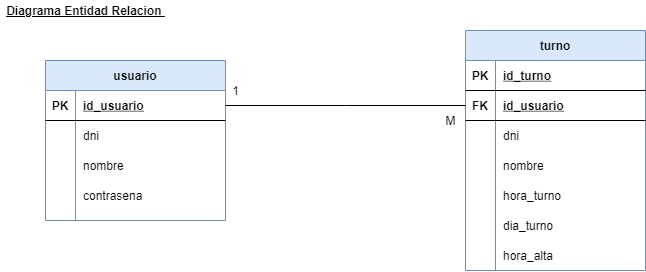

The diagram above was exported from draw.io. Its source (the exported page's mxGraphModel, read from the mxfile embedded in the PNG):
<mxGraphModel dx="981" dy="526" grid="1" gridSize="10" guides="1" tooltips="1" connect="1" arrows="1" fold="1" page="1" pageScale="1" pageWidth="850" pageHeight="1100" math="0" shadow="0" extFonts="Permanent Marker^https://fonts.googleapis.com/css?family=Permanent+Marker">
  <root>
    <mxCell id="0" />
    <mxCell id="1" parent="0" />
    <mxCell id="dyzcWr37Yb6xoYp3r6OF-1" value="usuario" style="shape=table;startSize=30;container=1;collapsible=1;childLayout=tableLayout;fixedRows=1;rowLines=0;fontStyle=1;align=center;resizeLast=1;fillColor=#dae8fc;strokeColor=#6c8ebf;" vertex="1" parent="1">
      <mxGeometry x="120" y="120" width="180" height="160" as="geometry" />
    </mxCell>
    <mxCell id="dyzcWr37Yb6xoYp3r6OF-2" value="" style="shape=partialRectangle;collapsible=0;dropTarget=0;pointerEvents=0;fillColor=none;top=0;left=0;bottom=1;right=0;points=[[0,0.5],[1,0.5]];portConstraint=eastwest;" vertex="1" parent="dyzcWr37Yb6xoYp3r6OF-1">
      <mxGeometry y="30" width="180" height="30" as="geometry" />
    </mxCell>
    <mxCell id="dyzcWr37Yb6xoYp3r6OF-3" value="PK" style="shape=partialRectangle;connectable=0;fillColor=none;top=0;left=0;bottom=0;right=0;fontStyle=1;overflow=hidden;" vertex="1" parent="dyzcWr37Yb6xoYp3r6OF-2">
      <mxGeometry width="30" height="30" as="geometry" />
    </mxCell>
    <mxCell id="dyzcWr37Yb6xoYp3r6OF-4" value="id_usuario" style="shape=partialRectangle;connectable=0;fillColor=none;top=0;left=0;bottom=0;right=0;align=left;spacingLeft=6;fontStyle=5;overflow=hidden;" vertex="1" parent="dyzcWr37Yb6xoYp3r6OF-2">
      <mxGeometry x="30" width="150" height="30" as="geometry" />
    </mxCell>
    <mxCell id="dyzcWr37Yb6xoYp3r6OF-11" value="" style="shape=partialRectangle;collapsible=0;dropTarget=0;pointerEvents=0;fillColor=none;top=0;left=0;bottom=0;right=0;points=[[0,0.5],[1,0.5]];portConstraint=eastwest;" vertex="1" parent="dyzcWr37Yb6xoYp3r6OF-1">
      <mxGeometry y="60" width="180" height="30" as="geometry" />
    </mxCell>
    <mxCell id="dyzcWr37Yb6xoYp3r6OF-12" value="" style="shape=partialRectangle;connectable=0;fillColor=none;top=0;left=0;bottom=0;right=0;editable=1;overflow=hidden;" vertex="1" parent="dyzcWr37Yb6xoYp3r6OF-11">
      <mxGeometry width="30" height="30" as="geometry" />
    </mxCell>
    <mxCell id="dyzcWr37Yb6xoYp3r6OF-13" value="dni" style="shape=partialRectangle;connectable=0;fillColor=none;top=0;left=0;bottom=0;right=0;align=left;spacingLeft=6;overflow=hidden;" vertex="1" parent="dyzcWr37Yb6xoYp3r6OF-11">
      <mxGeometry x="30" width="150" height="30" as="geometry" />
    </mxCell>
    <mxCell id="dyzcWr37Yb6xoYp3r6OF-5" value="" style="shape=partialRectangle;collapsible=0;dropTarget=0;pointerEvents=0;fillColor=none;top=0;left=0;bottom=0;right=0;points=[[0,0.5],[1,0.5]];portConstraint=eastwest;" vertex="1" parent="dyzcWr37Yb6xoYp3r6OF-1">
      <mxGeometry y="90" width="180" height="30" as="geometry" />
    </mxCell>
    <mxCell id="dyzcWr37Yb6xoYp3r6OF-6" value="" style="shape=partialRectangle;connectable=0;fillColor=none;top=0;left=0;bottom=0;right=0;editable=1;overflow=hidden;" vertex="1" parent="dyzcWr37Yb6xoYp3r6OF-5">
      <mxGeometry width="30" height="30" as="geometry" />
    </mxCell>
    <mxCell id="dyzcWr37Yb6xoYp3r6OF-7" value="nombre" style="shape=partialRectangle;connectable=0;fillColor=none;top=0;left=0;bottom=0;right=0;align=left;spacingLeft=6;overflow=hidden;" vertex="1" parent="dyzcWr37Yb6xoYp3r6OF-5">
      <mxGeometry x="30" width="150" height="30" as="geometry" />
    </mxCell>
    <mxCell id="dyzcWr37Yb6xoYp3r6OF-8" value="" style="shape=partialRectangle;collapsible=0;dropTarget=0;pointerEvents=0;fillColor=none;top=0;left=0;bottom=0;right=0;points=[[0,0.5],[1,0.5]];portConstraint=eastwest;" vertex="1" parent="dyzcWr37Yb6xoYp3r6OF-1">
      <mxGeometry y="120" width="180" height="30" as="geometry" />
    </mxCell>
    <mxCell id="dyzcWr37Yb6xoYp3r6OF-9" value="" style="shape=partialRectangle;connectable=0;fillColor=none;top=0;left=0;bottom=0;right=0;editable=1;overflow=hidden;" vertex="1" parent="dyzcWr37Yb6xoYp3r6OF-8">
      <mxGeometry width="30" height="30" as="geometry" />
    </mxCell>
    <mxCell id="dyzcWr37Yb6xoYp3r6OF-10" value="contrasena" style="shape=partialRectangle;connectable=0;fillColor=none;top=0;left=0;bottom=0;right=0;align=left;spacingLeft=6;overflow=hidden;" vertex="1" parent="dyzcWr37Yb6xoYp3r6OF-8">
      <mxGeometry x="30" width="150" height="30" as="geometry" />
    </mxCell>
    <mxCell id="dyzcWr37Yb6xoYp3r6OF-14" value="turno" style="shape=table;startSize=30;container=1;collapsible=1;childLayout=tableLayout;fixedRows=1;rowLines=0;fontStyle=1;align=center;resizeLast=1;fillColor=#dae8fc;strokeColor=#6c8ebf;" vertex="1" parent="1">
      <mxGeometry x="540" y="90" width="180" height="240" as="geometry" />
    </mxCell>
    <mxCell id="dyzcWr37Yb6xoYp3r6OF-15" value="" style="shape=partialRectangle;collapsible=0;dropTarget=0;pointerEvents=0;fillColor=none;top=0;left=0;bottom=1;right=0;points=[[0,0.5],[1,0.5]];portConstraint=eastwest;" vertex="1" parent="dyzcWr37Yb6xoYp3r6OF-14">
      <mxGeometry y="30" width="180" height="30" as="geometry" />
    </mxCell>
    <mxCell id="dyzcWr37Yb6xoYp3r6OF-16" value="PK" style="shape=partialRectangle;connectable=0;fillColor=none;top=0;left=0;bottom=0;right=0;fontStyle=1;overflow=hidden;" vertex="1" parent="dyzcWr37Yb6xoYp3r6OF-15">
      <mxGeometry width="30" height="30" as="geometry" />
    </mxCell>
    <mxCell id="dyzcWr37Yb6xoYp3r6OF-17" value="id_turno" style="shape=partialRectangle;connectable=0;fillColor=none;top=0;left=0;bottom=0;right=0;align=left;spacingLeft=6;fontStyle=5;overflow=hidden;" vertex="1" parent="dyzcWr37Yb6xoYp3r6OF-15">
      <mxGeometry x="30" width="150" height="30" as="geometry" />
    </mxCell>
    <mxCell id="dyzcWr37Yb6xoYp3r6OF-27" value="" style="shape=partialRectangle;collapsible=0;dropTarget=0;pointerEvents=0;fillColor=none;top=0;left=0;bottom=1;right=0;points=[[0,0.5],[1,0.5]];portConstraint=eastwest;" vertex="1" parent="dyzcWr37Yb6xoYp3r6OF-14">
      <mxGeometry y="60" width="180" height="30" as="geometry" />
    </mxCell>
    <mxCell id="dyzcWr37Yb6xoYp3r6OF-28" value="FK" style="shape=partialRectangle;connectable=0;fillColor=none;top=0;left=0;bottom=0;right=0;fontStyle=1;overflow=hidden;" vertex="1" parent="dyzcWr37Yb6xoYp3r6OF-27">
      <mxGeometry width="30" height="30" as="geometry" />
    </mxCell>
    <mxCell id="dyzcWr37Yb6xoYp3r6OF-29" value="id_usuario" style="shape=partialRectangle;connectable=0;fillColor=none;top=0;left=0;bottom=0;right=0;align=left;spacingLeft=6;fontStyle=5;overflow=hidden;" vertex="1" parent="dyzcWr37Yb6xoYp3r6OF-27">
      <mxGeometry x="30" width="150" height="30" as="geometry" />
    </mxCell>
    <mxCell id="dyzcWr37Yb6xoYp3r6OF-18" value="" style="shape=partialRectangle;collapsible=0;dropTarget=0;pointerEvents=0;fillColor=none;top=0;left=0;bottom=0;right=0;points=[[0,0.5],[1,0.5]];portConstraint=eastwest;" vertex="1" parent="dyzcWr37Yb6xoYp3r6OF-14">
      <mxGeometry y="90" width="180" height="30" as="geometry" />
    </mxCell>
    <mxCell id="dyzcWr37Yb6xoYp3r6OF-19" value="" style="shape=partialRectangle;connectable=0;fillColor=none;top=0;left=0;bottom=0;right=0;editable=1;overflow=hidden;" vertex="1" parent="dyzcWr37Yb6xoYp3r6OF-18">
      <mxGeometry width="30" height="30" as="geometry" />
    </mxCell>
    <mxCell id="dyzcWr37Yb6xoYp3r6OF-20" value="dni" style="shape=partialRectangle;connectable=0;fillColor=none;top=0;left=0;bottom=0;right=0;align=left;spacingLeft=6;overflow=hidden;" vertex="1" parent="dyzcWr37Yb6xoYp3r6OF-18">
      <mxGeometry x="30" width="150" height="30" as="geometry" />
    </mxCell>
    <mxCell id="dyzcWr37Yb6xoYp3r6OF-21" value="" style="shape=partialRectangle;collapsible=0;dropTarget=0;pointerEvents=0;fillColor=none;top=0;left=0;bottom=0;right=0;points=[[0,0.5],[1,0.5]];portConstraint=eastwest;" vertex="1" parent="dyzcWr37Yb6xoYp3r6OF-14">
      <mxGeometry y="120" width="180" height="30" as="geometry" />
    </mxCell>
    <mxCell id="dyzcWr37Yb6xoYp3r6OF-22" value="" style="shape=partialRectangle;connectable=0;fillColor=none;top=0;left=0;bottom=0;right=0;editable=1;overflow=hidden;" vertex="1" parent="dyzcWr37Yb6xoYp3r6OF-21">
      <mxGeometry width="30" height="30" as="geometry" />
    </mxCell>
    <mxCell id="dyzcWr37Yb6xoYp3r6OF-23" value="nombre" style="shape=partialRectangle;connectable=0;fillColor=none;top=0;left=0;bottom=0;right=0;align=left;spacingLeft=6;overflow=hidden;" vertex="1" parent="dyzcWr37Yb6xoYp3r6OF-21">
      <mxGeometry x="30" width="150" height="30" as="geometry" />
    </mxCell>
    <mxCell id="dyzcWr37Yb6xoYp3r6OF-24" value="" style="shape=partialRectangle;collapsible=0;dropTarget=0;pointerEvents=0;fillColor=none;top=0;left=0;bottom=0;right=0;points=[[0,0.5],[1,0.5]];portConstraint=eastwest;" vertex="1" parent="dyzcWr37Yb6xoYp3r6OF-14">
      <mxGeometry y="150" width="180" height="30" as="geometry" />
    </mxCell>
    <mxCell id="dyzcWr37Yb6xoYp3r6OF-25" value="" style="shape=partialRectangle;connectable=0;fillColor=none;top=0;left=0;bottom=0;right=0;editable=1;overflow=hidden;" vertex="1" parent="dyzcWr37Yb6xoYp3r6OF-24">
      <mxGeometry width="30" height="30" as="geometry" />
    </mxCell>
    <mxCell id="dyzcWr37Yb6xoYp3r6OF-26" value="hora_turno" style="shape=partialRectangle;connectable=0;fillColor=none;top=0;left=0;bottom=0;right=0;align=left;spacingLeft=6;overflow=hidden;" vertex="1" parent="dyzcWr37Yb6xoYp3r6OF-24">
      <mxGeometry x="30" width="150" height="30" as="geometry" />
    </mxCell>
    <mxCell id="dyzcWr37Yb6xoYp3r6OF-30" value="" style="shape=partialRectangle;collapsible=0;dropTarget=0;pointerEvents=0;fillColor=none;top=0;left=0;bottom=0;right=0;points=[[0,0.5],[1,0.5]];portConstraint=eastwest;" vertex="1" parent="dyzcWr37Yb6xoYp3r6OF-14">
      <mxGeometry y="180" width="180" height="30" as="geometry" />
    </mxCell>
    <mxCell id="dyzcWr37Yb6xoYp3r6OF-31" value="" style="shape=partialRectangle;connectable=0;fillColor=none;top=0;left=0;bottom=0;right=0;editable=1;overflow=hidden;" vertex="1" parent="dyzcWr37Yb6xoYp3r6OF-30">
      <mxGeometry width="30" height="30" as="geometry" />
    </mxCell>
    <mxCell id="dyzcWr37Yb6xoYp3r6OF-32" value="dia_turno" style="shape=partialRectangle;connectable=0;fillColor=none;top=0;left=0;bottom=0;right=0;align=left;spacingLeft=6;overflow=hidden;" vertex="1" parent="dyzcWr37Yb6xoYp3r6OF-30">
      <mxGeometry x="30" width="150" height="30" as="geometry" />
    </mxCell>
    <mxCell id="dyzcWr37Yb6xoYp3r6OF-33" value="" style="shape=partialRectangle;collapsible=0;dropTarget=0;pointerEvents=0;fillColor=none;top=0;left=0;bottom=0;right=0;points=[[0,0.5],[1,0.5]];portConstraint=eastwest;" vertex="1" parent="dyzcWr37Yb6xoYp3r6OF-14">
      <mxGeometry y="210" width="180" height="30" as="geometry" />
    </mxCell>
    <mxCell id="dyzcWr37Yb6xoYp3r6OF-34" value="" style="shape=partialRectangle;connectable=0;fillColor=none;top=0;left=0;bottom=0;right=0;editable=1;overflow=hidden;" vertex="1" parent="dyzcWr37Yb6xoYp3r6OF-33">
      <mxGeometry width="30" height="30" as="geometry" />
    </mxCell>
    <mxCell id="dyzcWr37Yb6xoYp3r6OF-35" value="hora_alta" style="shape=partialRectangle;connectable=0;fillColor=none;top=0;left=0;bottom=0;right=0;align=left;spacingLeft=6;overflow=hidden;" vertex="1" parent="dyzcWr37Yb6xoYp3r6OF-33">
      <mxGeometry x="30" width="150" height="30" as="geometry" />
    </mxCell>
    <mxCell id="dyzcWr37Yb6xoYp3r6OF-37" value="" style="endArrow=none;html=1;rounded=0;exitX=1;exitY=0.5;exitDx=0;exitDy=0;entryX=0;entryY=0.5;entryDx=0;entryDy=0;" edge="1" parent="1" source="dyzcWr37Yb6xoYp3r6OF-2" target="dyzcWr37Yb6xoYp3r6OF-27">
      <mxGeometry relative="1" as="geometry">
        <mxPoint x="310" y="260" as="sourcePoint" />
        <mxPoint x="470" y="260" as="targetPoint" />
        <Array as="points">
          <mxPoint x="420" y="165" />
        </Array>
      </mxGeometry>
    </mxCell>
    <mxCell id="dyzcWr37Yb6xoYp3r6OF-38" value="1" style="text;html=1;align=center;verticalAlign=middle;resizable=0;points=[];autosize=1;strokeColor=none;" vertex="1" parent="1">
      <mxGeometry x="300" y="140" width="20" height="20" as="geometry" />
    </mxCell>
    <mxCell id="dyzcWr37Yb6xoYp3r6OF-39" value="M" style="text;html=1;align=center;verticalAlign=middle;resizable=0;points=[];autosize=1;strokeColor=none;" vertex="1" parent="1">
      <mxGeometry x="510" y="170" width="30" height="20" as="geometry" />
    </mxCell>
    <mxCell id="dyzcWr37Yb6xoYp3r6OF-40" value="&lt;b&gt;&lt;u&gt;Diagrama Entidad Relacion&amp;nbsp;&lt;/u&gt;&lt;/b&gt;" style="text;html=1;align=center;verticalAlign=middle;resizable=0;points=[];autosize=1;strokeColor=none;" vertex="1" parent="1">
      <mxGeometry x="75" y="60" width="170" height="20" as="geometry" />
    </mxCell>
  </root>
</mxGraphModel>